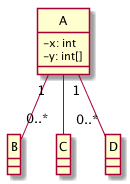

The diagram above was rendered by PlantUML. Its source (embedded in the PNG):
@startuml 
skinparam classAttributeIconSize 0
class A {
-x: int
-y: int[]
}

class B {
}

class C {
}

class D {
}

A"1"--"0..*"B

A--C

A"1"--"0..*"D

hide circle 
@enduml